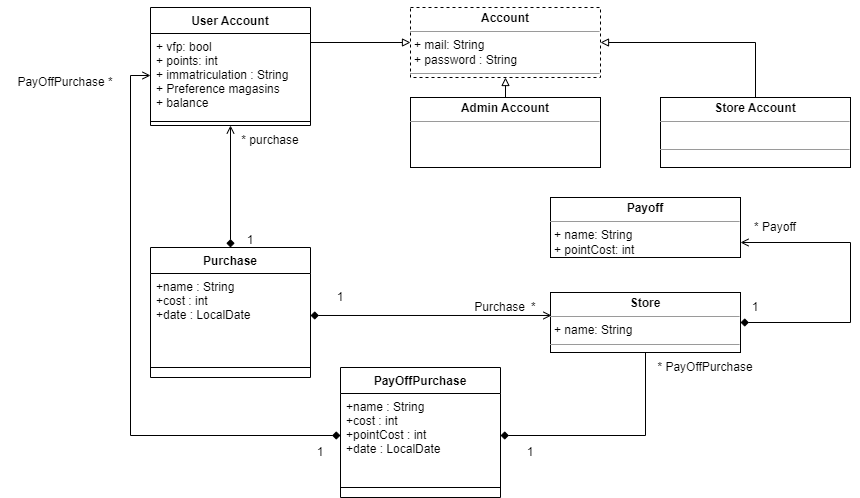

The diagram above was exported from draw.io. Its source (the exported page's mxGraphModel, read from the mxfile embedded in the PNG):
<mxGraphModel dx="2261" dy="739" grid="1" gridSize="10" guides="1" tooltips="1" connect="1" arrows="1" fold="1" page="1" pageScale="1" pageWidth="827" pageHeight="1169" math="0" shadow="0">
  <root>
    <mxCell id="0" />
    <mxCell id="1" parent="0" />
    <mxCell id="QPM1DhPKSYrKMF1_qVYl-16" style="edgeStyle=orthogonalEdgeStyle;rounded=0;orthogonalLoop=1;jettySize=auto;html=1;exitX=1;exitY=0;exitDx=0;exitDy=0;entryX=0;entryY=0.5;entryDx=0;entryDy=0;endArrow=block;endFill=0;" parent="1" source="rnV7SyFSQ_vpCpMW28_t-1" target="QPM1DhPKSYrKMF1_qVYl-15" edge="1">
      <mxGeometry relative="1" as="geometry">
        <Array as="points">
          <mxPoint x="-300" y="175" />
        </Array>
      </mxGeometry>
    </mxCell>
    <mxCell id="rnV7SyFSQ_vpCpMW28_t-1" value="User Account" style="swimlane;fontStyle=1;align=center;verticalAlign=top;childLayout=stackLayout;horizontal=1;startSize=26;horizontalStack=0;resizeParent=1;resizeParentMax=0;resizeLast=0;collapsible=1;marginBottom=0;" parent="1" vertex="1">
      <mxGeometry x="-460" y="140" width="160" height="118" as="geometry">
        <mxRectangle x="-280" y="426" width="120" height="30" as="alternateBounds" />
      </mxGeometry>
    </mxCell>
    <mxCell id="rnV7SyFSQ_vpCpMW28_t-2" value="+ vfp: bool&#10;+ points: int&#10;+ immatriculation : String&#10;+ Preference magasins&#10;+ balance" style="text;strokeColor=none;fillColor=none;align=left;verticalAlign=top;spacingLeft=4;spacingRight=4;overflow=hidden;rotatable=0;points=[[0,0.5],[1,0.5]];portConstraint=eastwest;" parent="rnV7SyFSQ_vpCpMW28_t-1" vertex="1">
      <mxGeometry y="26" width="160" height="84" as="geometry" />
    </mxCell>
    <mxCell id="rnV7SyFSQ_vpCpMW28_t-3" value="" style="line;strokeWidth=1;fillColor=none;align=left;verticalAlign=middle;spacingTop=-1;spacingLeft=3;spacingRight=3;rotatable=0;labelPosition=right;points=[];portConstraint=eastwest;strokeColor=inherit;" parent="rnV7SyFSQ_vpCpMW28_t-1" vertex="1">
      <mxGeometry y="110" width="160" height="8" as="geometry" />
    </mxCell>
    <mxCell id="QPM1DhPKSYrKMF1_qVYl-17" style="edgeStyle=orthogonalEdgeStyle;rounded=0;orthogonalLoop=1;jettySize=auto;html=1;exitX=0.5;exitY=0;exitDx=0;exitDy=0;entryX=0.5;entryY=1;entryDx=0;entryDy=0;endArrow=block;endFill=0;" parent="1" source="hnflv4YFZ54NfQTvmBzw-5" target="QPM1DhPKSYrKMF1_qVYl-15" edge="1">
      <mxGeometry relative="1" as="geometry">
        <Array as="points">
          <mxPoint x="-105" y="230" />
        </Array>
      </mxGeometry>
    </mxCell>
    <mxCell id="hnflv4YFZ54NfQTvmBzw-5" value="&lt;p style=&quot;margin:0px;margin-top:4px;text-align:center;&quot;&gt;&lt;b&gt;Admin Account&lt;/b&gt;&lt;/p&gt;&lt;hr size=&quot;1&quot;&gt;&lt;p style=&quot;margin:0px;margin-left:4px;&quot;&gt;&lt;/p&gt;&lt;p style=&quot;margin:0px;margin-left:4px;&quot;&gt;&lt;br&gt;&lt;/p&gt;" style="verticalAlign=top;align=left;overflow=fill;fontSize=12;fontFamily=Helvetica;html=1;" parent="1" vertex="1">
      <mxGeometry x="-200" y="230" width="190" height="70" as="geometry" />
    </mxCell>
    <mxCell id="QPM1DhPKSYrKMF1_qVYl-32" style="edgeStyle=orthogonalEdgeStyle;rounded=0;orthogonalLoop=1;jettySize=auto;html=1;exitX=1;exitY=0.5;exitDx=0;exitDy=0;entryX=1;entryY=0.75;entryDx=0;entryDy=0;startArrow=diamond;startFill=1;endArrow=open;endFill=0;" parent="1" source="y0bcAqdhHh3a6VUB3jnU-1" target="IemV9_ZeICR5PJboWyFu-1" edge="1">
      <mxGeometry relative="1" as="geometry">
        <Array as="points">
          <mxPoint x="240" y="455" />
          <mxPoint x="240" y="375" />
        </Array>
      </mxGeometry>
    </mxCell>
    <mxCell id="y0bcAqdhHh3a6VUB3jnU-1" value="&lt;p style=&quot;margin:0px;margin-top:4px;text-align:center;&quot;&gt;&lt;b&gt;Store&lt;/b&gt;&lt;/p&gt;&lt;hr size=&quot;1&quot;&gt;&lt;p style=&quot;margin:0px;margin-left:4px;&quot;&gt;+ name: String&lt;/p&gt;&lt;hr size=&quot;1&quot;&gt;&lt;p style=&quot;margin:0px;margin-left:4px;&quot;&gt;&lt;br&gt;&lt;/p&gt;" style="verticalAlign=top;align=left;overflow=fill;fontSize=12;fontFamily=Helvetica;html=1;" parent="1" vertex="1">
      <mxGeometry x="-60" y="425" width="190" height="60" as="geometry" />
    </mxCell>
    <mxCell id="IemV9_ZeICR5PJboWyFu-1" value="&lt;p style=&quot;margin:0px;margin-top:4px;text-align:center;&quot;&gt;&lt;b&gt;Payoff&lt;/b&gt;&lt;/p&gt;&lt;hr size=&quot;1&quot;&gt;&lt;p style=&quot;margin:0px;margin-left:4px;&quot;&gt;+ name: String&lt;br&gt;+ pointCost: int&lt;/p&gt;&lt;hr size=&quot;1&quot;&gt;&lt;p style=&quot;margin:0px;margin-left:4px;&quot;&gt;+ method1(Type): Type&lt;br&gt;+ method2(Type, Type): Type&lt;/p&gt;" style="verticalAlign=top;align=left;overflow=fill;fontSize=12;fontFamily=Helvetica;html=1;" parent="1" vertex="1">
      <mxGeometry x="-60" y="330" width="190" height="60" as="geometry" />
    </mxCell>
    <mxCell id="QPM1DhPKSYrKMF1_qVYl-18" style="edgeStyle=orthogonalEdgeStyle;rounded=0;orthogonalLoop=1;jettySize=auto;html=1;exitX=0.5;exitY=0;exitDx=0;exitDy=0;entryX=1;entryY=0.5;entryDx=0;entryDy=0;endArrow=block;endFill=0;" parent="1" source="Cr3inzru0fRvAcF7PzNT-1" target="QPM1DhPKSYrKMF1_qVYl-15" edge="1">
      <mxGeometry relative="1" as="geometry" />
    </mxCell>
    <mxCell id="Cr3inzru0fRvAcF7PzNT-1" value="&lt;p style=&quot;margin:0px;margin-top:4px;text-align:center;&quot;&gt;&lt;b&gt;Store&lt;/b&gt;&lt;b style=&quot;background-color: initial;&quot;&gt;&amp;nbsp;Account&lt;/b&gt;&lt;/p&gt;&lt;hr size=&quot;1&quot;&gt;&lt;p style=&quot;margin:0px;margin-left:4px;&quot;&gt;&lt;br&gt;&lt;/p&gt;&lt;hr size=&quot;1&quot;&gt;&lt;p style=&quot;margin:0px;margin-left:4px;&quot;&gt;&lt;br&gt;&lt;/p&gt;" style="verticalAlign=top;align=left;overflow=fill;fontSize=12;fontFamily=Helvetica;html=1;" parent="1" vertex="1">
      <mxGeometry x="50" y="230" width="190" height="70" as="geometry" />
    </mxCell>
    <mxCell id="QPM1DhPKSYrKMF1_qVYl-20" style="edgeStyle=none;rounded=0;orthogonalLoop=1;jettySize=auto;html=1;exitX=0.5;exitY=0;exitDx=0;exitDy=0;entryX=0.5;entryY=1;entryDx=0;entryDy=0;startArrow=diamond;startFill=1;endArrow=open;endFill=0;" parent="1" source="MlUiVgK5b4lS_GxHUdMG-2" target="rnV7SyFSQ_vpCpMW28_t-1" edge="1">
      <mxGeometry relative="1" as="geometry" />
    </mxCell>
    <mxCell id="MlUiVgK5b4lS_GxHUdMG-2" value="Purchase" style="swimlane;fontStyle=1;align=center;verticalAlign=top;childLayout=stackLayout;horizontal=1;startSize=26;horizontalStack=0;resizeParent=1;resizeParentMax=0;resizeLast=0;collapsible=1;marginBottom=0;" parent="1" vertex="1">
      <mxGeometry x="-460" y="380" width="160" height="130" as="geometry">
        <mxRectangle x="-280" y="426" width="120" height="30" as="alternateBounds" />
      </mxGeometry>
    </mxCell>
    <mxCell id="MlUiVgK5b4lS_GxHUdMG-3" value="+name : String &#10;+cost : int&#10;+date : LocalDate" style="text;strokeColor=none;fillColor=none;align=left;verticalAlign=top;spacingLeft=4;spacingRight=4;overflow=hidden;rotatable=0;points=[[0,0.5],[1,0.5]];portConstraint=eastwest;" parent="MlUiVgK5b4lS_GxHUdMG-2" vertex="1">
      <mxGeometry y="26" width="160" height="84" as="geometry" />
    </mxCell>
    <mxCell id="MlUiVgK5b4lS_GxHUdMG-4" value="" style="line;strokeWidth=1;fillColor=none;align=left;verticalAlign=middle;spacingTop=-1;spacingLeft=3;spacingRight=3;rotatable=0;labelPosition=right;points=[];portConstraint=eastwest;strokeColor=inherit;" parent="MlUiVgK5b4lS_GxHUdMG-2" vertex="1">
      <mxGeometry y="110" width="160" height="20" as="geometry" />
    </mxCell>
    <mxCell id="QPM1DhPKSYrKMF1_qVYl-8" value="PayOffPurchase" style="swimlane;fontStyle=1;align=center;verticalAlign=top;childLayout=stackLayout;horizontal=1;startSize=26;horizontalStack=0;resizeParent=1;resizeParentMax=0;resizeLast=0;collapsible=1;marginBottom=0;" parent="1" vertex="1">
      <mxGeometry x="-270" y="500" width="160" height="130" as="geometry">
        <mxRectangle x="-280" y="426" width="120" height="30" as="alternateBounds" />
      </mxGeometry>
    </mxCell>
    <mxCell id="QPM1DhPKSYrKMF1_qVYl-9" value="+name : String &#10;+cost : int&#10;+pointCost : int&#10;+date : LocalDate" style="text;strokeColor=none;fillColor=none;align=left;verticalAlign=top;spacingLeft=4;spacingRight=4;overflow=hidden;rotatable=0;points=[[0,0.5],[1,0.5]];portConstraint=eastwest;" parent="QPM1DhPKSYrKMF1_qVYl-8" vertex="1">
      <mxGeometry y="26" width="160" height="84" as="geometry" />
    </mxCell>
    <mxCell id="QPM1DhPKSYrKMF1_qVYl-10" value="" style="line;strokeWidth=1;fillColor=none;align=left;verticalAlign=middle;spacingTop=-1;spacingLeft=3;spacingRight=3;rotatable=0;labelPosition=right;points=[];portConstraint=eastwest;strokeColor=inherit;" parent="QPM1DhPKSYrKMF1_qVYl-8" vertex="1">
      <mxGeometry y="110" width="160" height="20" as="geometry" />
    </mxCell>
    <mxCell id="QPM1DhPKSYrKMF1_qVYl-11" style="edgeStyle=orthogonalEdgeStyle;rounded=0;orthogonalLoop=1;jettySize=auto;html=1;exitX=1;exitY=0.5;exitDx=0;exitDy=0;entryX=0.5;entryY=1;entryDx=0;entryDy=0;endArrow=none;endFill=0;startArrow=diamond;startFill=1;" parent="1" source="QPM1DhPKSYrKMF1_qVYl-9" target="y0bcAqdhHh3a6VUB3jnU-1" edge="1">
      <mxGeometry relative="1" as="geometry" />
    </mxCell>
    <mxCell id="QPM1DhPKSYrKMF1_qVYl-15" value="&lt;p style=&quot;margin:0px;margin-top:4px;text-align:center;&quot;&gt;&lt;b&gt;Account&lt;/b&gt;&lt;/p&gt;&lt;hr size=&quot;1&quot;&gt;&lt;p style=&quot;margin:0px;margin-left:4px;&quot;&gt;+ mail: String&lt;br&gt;+ password : String&lt;/p&gt;&lt;hr size=&quot;1&quot;&gt;&lt;p style=&quot;margin:0px;margin-left:4px;&quot;&gt;&lt;br&gt;&lt;/p&gt;" style="verticalAlign=top;align=left;overflow=fill;fontSize=12;fontFamily=Helvetica;html=1;dashed=1;" parent="1" vertex="1">
      <mxGeometry x="-200" y="140" width="190" height="70" as="geometry" />
    </mxCell>
    <mxCell id="QPM1DhPKSYrKMF1_qVYl-19" style="rounded=0;orthogonalLoop=1;jettySize=auto;html=1;exitX=0;exitY=0.5;exitDx=0;exitDy=0;entryX=0;entryY=0.5;entryDx=0;entryDy=0;startArrow=diamond;startFill=1;endArrow=open;endFill=0;edgeStyle=orthogonalEdgeStyle;" parent="1" source="QPM1DhPKSYrKMF1_qVYl-9" target="rnV7SyFSQ_vpCpMW28_t-2" edge="1">
      <mxGeometry relative="1" as="geometry" />
    </mxCell>
    <mxCell id="QPM1DhPKSYrKMF1_qVYl-21" style="edgeStyle=none;rounded=0;orthogonalLoop=1;jettySize=auto;html=1;entryX=0.005;entryY=0.383;entryDx=0;entryDy=0;entryPerimeter=0;startArrow=diamond;startFill=1;endArrow=open;endFill=0;" parent="1" source="MlUiVgK5b4lS_GxHUdMG-3" target="y0bcAqdhHh3a6VUB3jnU-1" edge="1">
      <mxGeometry relative="1" as="geometry" />
    </mxCell>
    <mxCell id="QPM1DhPKSYrKMF1_qVYl-22" value="&lt;br&gt;1&lt;span style=&quot;white-space: pre;&quot;&gt;&#09;&lt;/span&gt;" style="text;strokeColor=none;align=center;fillColor=none;html=1;verticalAlign=middle;whiteSpace=wrap;rounded=0;dashed=1;" parent="1" vertex="1">
      <mxGeometry x="-370" y="360" width="40" height="10" as="geometry" />
    </mxCell>
    <mxCell id="QPM1DhPKSYrKMF1_qVYl-23" value="* purchase" style="text;strokeColor=none;align=center;fillColor=none;html=1;verticalAlign=middle;whiteSpace=wrap;rounded=0;dashed=1;" parent="1" vertex="1">
      <mxGeometry x="-370" y="258" width="60" height="30" as="geometry" />
    </mxCell>
    <mxCell id="QPM1DhPKSYrKMF1_qVYl-24" value="1" style="text;strokeColor=none;align=center;fillColor=none;html=1;verticalAlign=middle;whiteSpace=wrap;rounded=0;dashed=1;" parent="1" vertex="1">
      <mxGeometry x="-110" y="570" width="60" height="30" as="geometry" />
    </mxCell>
    <mxCell id="QPM1DhPKSYrKMF1_qVYl-26" value="* PayOffPurchase" style="text;strokeColor=none;align=center;fillColor=none;html=1;verticalAlign=middle;whiteSpace=wrap;rounded=0;dashed=1;" parent="1" vertex="1">
      <mxGeometry x="30" y="485" width="130" height="30" as="geometry" />
    </mxCell>
    <mxCell id="QPM1DhPKSYrKMF1_qVYl-27" value="1" style="text;strokeColor=none;align=center;fillColor=none;html=1;verticalAlign=middle;whiteSpace=wrap;rounded=0;dashed=1;" parent="1" vertex="1">
      <mxGeometry x="-320" y="570" width="60" height="30" as="geometry" />
    </mxCell>
    <mxCell id="QPM1DhPKSYrKMF1_qVYl-28" value="PayOffPurchase *" style="text;strokeColor=none;align=center;fillColor=none;html=1;verticalAlign=middle;whiteSpace=wrap;rounded=0;dashed=1;" parent="1" vertex="1">
      <mxGeometry x="-610" y="200" width="130" height="30" as="geometry" />
    </mxCell>
    <mxCell id="QPM1DhPKSYrKMF1_qVYl-29" value="* Payoff" style="text;strokeColor=none;align=center;fillColor=none;html=1;verticalAlign=middle;whiteSpace=wrap;rounded=0;dashed=1;" parent="1" vertex="1">
      <mxGeometry x="100" y="345" width="130" height="30" as="geometry" />
    </mxCell>
    <mxCell id="QPM1DhPKSYrKMF1_qVYl-31" value="1" style="text;strokeColor=none;align=center;fillColor=none;html=1;verticalAlign=middle;whiteSpace=wrap;rounded=0;dashed=1;" parent="1" vertex="1">
      <mxGeometry x="115" y="425" width="60" height="30" as="geometry" />
    </mxCell>
    <mxCell id="QPM1DhPKSYrKMF1_qVYl-33" value="1" style="text;strokeColor=none;align=center;fillColor=none;html=1;verticalAlign=middle;whiteSpace=wrap;rounded=0;dashed=1;" parent="1" vertex="1">
      <mxGeometry x="-300" y="415" width="60" height="30" as="geometry" />
    </mxCell>
    <mxCell id="QPM1DhPKSYrKMF1_qVYl-34" value="Purchase&lt;span style=&quot;white-space: pre;&quot;&gt;&#09;&lt;/span&gt; *" style="text;strokeColor=none;align=center;fillColor=none;html=1;verticalAlign=middle;whiteSpace=wrap;rounded=0;dashed=1;" parent="1" vertex="1">
      <mxGeometry x="-170" y="425" width="130" height="30" as="geometry" />
    </mxCell>
  </root>
</mxGraphModel>